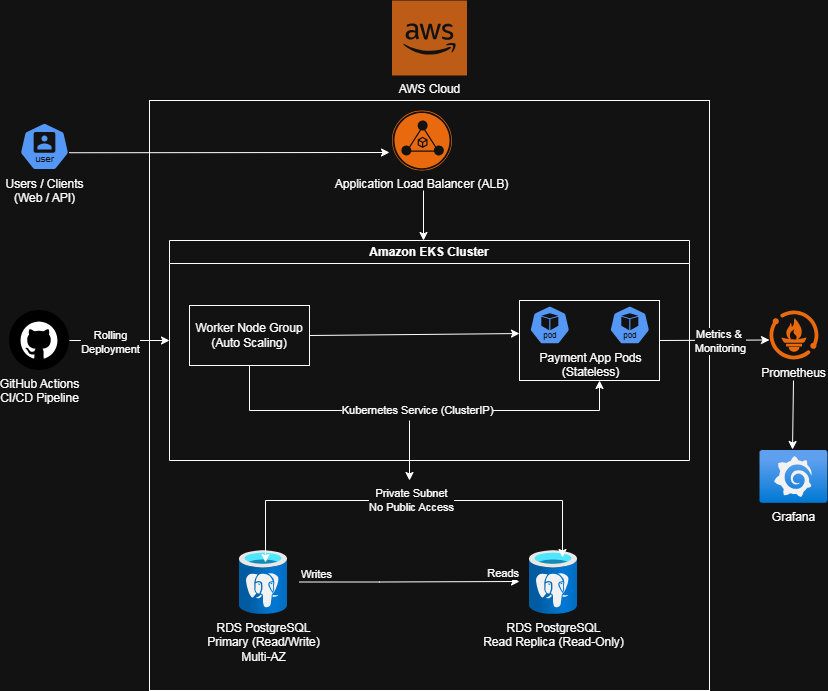

The diagram above was exported from draw.io. Its source (the exported page's mxGraphModel, read from the mxfile embedded in the PNG):
<mxGraphModel dx="872" dy="1583" grid="1" gridSize="10" guides="1" tooltips="1" connect="1" arrows="1" fold="1" page="1" pageScale="1" pageWidth="850" pageHeight="1100" math="0" shadow="0">
  <root>
    <mxCell id="0" />
    <mxCell id="1" parent="0" />
    <mxCell id="6UcuBp9dYlliNZvZJWVo-1" parent="1" style="aspect=fixed;sketch=0;html=1;dashed=0;whitespace=wrap;verticalLabelPosition=bottom;verticalAlign=top;fillColor=#2875E2;strokeColor=#ffffff;points=[[0.005,0.63,0],[0.1,0.2,0],[0.9,0.2,0],[0.5,0,0],[0.995,0.63,0],[0.72,0.99,0],[0.5,1,0],[0.28,0.99,0]];shape=mxgraph.kubernetes.icon2;kubernetesLabel=1;prIcon=user" value="&lt;div&gt;Users / Clients&lt;/div&gt;&lt;div&gt;(Web / API)&lt;/div&gt;&lt;div&gt;&lt;br&gt;&lt;/div&gt;" vertex="1">
      <mxGeometry height="48" width="50" x="30" y="42" as="geometry" />
    </mxCell>
    <mxCell id="6UcuBp9dYlliNZvZJWVo-3" parent="1" style="rounded=0;whiteSpace=wrap;html=1;labelPosition=left;verticalLabelPosition=middle;align=right;verticalAlign=middle;" value="&lt;div style=&quot;line-height: 0%;&quot;&gt;&lt;div&gt;&lt;br&gt;&lt;/div&gt;&lt;div&gt;&lt;/div&gt;&lt;/div&gt;" vertex="1">
      <mxGeometry height="590" width="560" x="160" y="20" as="geometry" />
    </mxCell>
    <mxCell id="6UcuBp9dYlliNZvZJWVo-5" parent="1" style="outlineConnect=0;dashed=0;verticalLabelPosition=bottom;verticalAlign=top;align=center;html=1;shape=mxgraph.aws3.cloud_2;fillColor=#F58534;gradientColor=none;" value="AWS Cloud" vertex="1">
      <mxGeometry height="75" width="75" x="402.5" y="-80" as="geometry" />
    </mxCell>
    <mxCell id="6UcuBp9dYlliNZvZJWVo-6" parent="1" style="points=[];aspect=fixed;align=center;shadow=0;dashed=0;fillColor=#FF6A00;strokeColor=none;shape=mxgraph.alibaba_cloud.alb_application_load_balancer_02;labelPosition=center;verticalLabelPosition=bottom;verticalAlign=top;" value="Application Load Balancer (ALB)&#10;&#10;" vertex="1">
      <mxGeometry height="60" width="60" x="402.5" y="30" as="geometry" />
    </mxCell>
    <mxCell id="6UcuBp9dYlliNZvZJWVo-7" parent="1" style="swimlane;whiteSpace=wrap;html=1;" value="&lt;div&gt;Amazon EKS Cluster&lt;/div&gt;" vertex="1">
      <mxGeometry height="220" width="520" x="180" y="160" as="geometry" />
    </mxCell>
    <mxCell id="6UcuBp9dYlliNZvZJWVo-8" parent="6UcuBp9dYlliNZvZJWVo-7" style="rounded=0;whiteSpace=wrap;html=1;" value="&lt;div&gt;Worker Node Group&lt;/div&gt;&lt;div&gt;(Auto Scaling)&lt;/div&gt;" vertex="1">
      <mxGeometry height="60" width="120" x="20" y="65" as="geometry" />
    </mxCell>
    <mxCell id="6UcuBp9dYlliNZvZJWVo-9" parent="6UcuBp9dYlliNZvZJWVo-7" style="rounded=0;whiteSpace=wrap;html=1;labelPosition=center;verticalLabelPosition=middle;align=center;verticalAlign=middle;" value="&lt;div&gt;&lt;br&gt;&lt;/div&gt;" vertex="1">
      <mxGeometry height="80" width="140" x="350" y="60" as="geometry" />
    </mxCell>
    <mxCell id="6UcuBp9dYlliNZvZJWVo-11" parent="6UcuBp9dYlliNZvZJWVo-7" style="aspect=fixed;sketch=0;html=1;dashed=0;whitespace=wrap;verticalLabelPosition=bottom;verticalAlign=top;fillColor=#2875E2;strokeColor=#ffffff;points=[[0.005,0.63,0],[0.1,0.2,0],[0.9,0.2,0],[0.5,0,0],[0.995,0.63,0],[0.72,0.99,0],[0.5,1,0],[0.28,0.99,0]];shape=mxgraph.kubernetes.icon2;kubernetesLabel=1;prIcon=pod" value="" vertex="1">
      <mxGeometry height="39" width="40.63" x="440" y="65" as="geometry" />
    </mxCell>
    <mxCell id="6UcuBp9dYlliNZvZJWVo-10" parent="6UcuBp9dYlliNZvZJWVo-7" style="aspect=fixed;sketch=0;html=1;dashed=0;whitespace=wrap;verticalLabelPosition=bottom;verticalAlign=top;fillColor=#2875E2;strokeColor=#ffffff;points=[[0.005,0.63,0],[0.1,0.2,0],[0.9,0.2,0],[0.5,0,0],[0.995,0.63,0],[0.72,0.99,0],[0.5,1,0],[0.28,0.99,0]];shape=mxgraph.kubernetes.icon2;kubernetesLabel=1;prIcon=pod;labelPosition=right;align=center;" value="&lt;div&gt;Payment App Pods&lt;/div&gt;&lt;div&gt;(Stateless)&lt;/div&gt;&lt;div&gt;&lt;br&gt;&lt;/div&gt;" vertex="1">
      <mxGeometry height="39" width="40.63" x="360" y="65" as="geometry" />
    </mxCell>
    <mxCell id="cSdyaM2yhWsmOimk-bdE-1" edge="1" parent="6UcuBp9dYlliNZvZJWVo-7" source="6UcuBp9dYlliNZvZJWVo-8" style="edgeStyle=orthogonalEdgeStyle;rounded=0;orthogonalLoop=1;jettySize=auto;html=1;exitX=0.5;exitY=1;exitDx=0;exitDy=0;entryX=1.723;entryY=1.923;entryDx=0;entryDy=0;entryPerimeter=0;" target="6UcuBp9dYlliNZvZJWVo-10" value="&lt;div&gt;Kubernetes Service (ClusterIP)&lt;/div&gt;">
      <mxGeometry relative="1" as="geometry">
        <Array as="points">
          <mxPoint x="80" y="170" />
          <mxPoint x="430" y="170" />
        </Array>
      </mxGeometry>
    </mxCell>
    <mxCell id="cSdyaM2yhWsmOimk-bdE-7" edge="1" parent="6UcuBp9dYlliNZvZJWVo-7" style="endArrow=classic;html=1;rounded=0;" value="">
      <mxGeometry height="50" relative="1" width="50" as="geometry">
        <mxPoint x="240" y="180" as="sourcePoint" />
        <mxPoint x="240" y="240" as="targetPoint" />
      </mxGeometry>
    </mxCell>
    <mxCell id="cSdyaM2yhWsmOimk-bdE-25" edge="1" parent="6UcuBp9dYlliNZvZJWVo-7" source="6UcuBp9dYlliNZvZJWVo-8" style="endArrow=classic;html=1;rounded=0;exitX=1;exitY=0.5;exitDx=0;exitDy=0;entryX=0;entryY=0.413;entryDx=0;entryDy=0;entryPerimeter=0;" target="6UcuBp9dYlliNZvZJWVo-9" value="">
      <mxGeometry height="50" relative="1" width="50" as="geometry">
        <mxPoint x="220" y="130" as="sourcePoint" />
        <mxPoint x="270" y="80" as="targetPoint" />
      </mxGeometry>
    </mxCell>
    <mxCell id="cSdyaM2yhWsmOimk-bdE-3" parent="1" style="image;aspect=fixed;html=1;points=[];align=center;fontSize=12;image=img/lib/azure2/databases/Azure_Database_PostgreSQL_Server.svg;" value="RDS PostgreSQL&#10;Primary (Read/Write)&#10;Multi-AZ" vertex="1">
      <mxGeometry height="64" width="48" x="250" y="470" as="geometry" />
    </mxCell>
    <mxCell id="cSdyaM2yhWsmOimk-bdE-4" parent="1" style="image;aspect=fixed;html=1;points=[];align=center;fontSize=12;image=img/lib/azure2/databases/Azure_Database_PostgreSQL_Server.svg;" value="RDS PostgreSQL&#10;Read Replica (Read-Only)" vertex="1">
      <mxGeometry height="64" width="48" x="540" y="470" as="geometry" />
    </mxCell>
    <mxCell id="cSdyaM2yhWsmOimk-bdE-6" edge="1" parent="1" style="endArrow=classic;startArrow=classic;html=1;rounded=0;entryX=0.604;entryY=-0.047;entryDx=0;entryDy=0;entryPerimeter=0;exitX=0.458;exitY=0.031;exitDx=0;exitDy=0;exitPerimeter=0;" value="Private Subnet&#10;No Public Access">
      <mxGeometry height="50" relative="1" width="50" as="geometry">
        <Array as="points">
          <mxPoint x="276.02" y="420" />
          <mxPoint x="573.02" y="420" />
        </Array>
        <mxPoint x="276.0039999999999" y="481.9839999999999" as="sourcePoint" />
        <mxPoint x="573.012" y="476.9920000000002" as="targetPoint" />
      </mxGeometry>
    </mxCell>
    <mxCell id="cSdyaM2yhWsmOimk-bdE-9" edge="1" parent="1" style="endArrow=classic;html=1;rounded=0;" value="">
      <mxGeometry relative="1" as="geometry">
        <Array as="points">
          <mxPoint x="390" y="501.5" />
        </Array>
        <mxPoint x="310" y="501.5" as="sourcePoint" />
        <mxPoint x="530" y="501" as="targetPoint" />
      </mxGeometry>
    </mxCell>
    <mxCell id="cSdyaM2yhWsmOimk-bdE-11" connectable="0" parent="cSdyaM2yhWsmOimk-bdE-9" style="edgeLabel;resizable=0;html=1;;align=left;verticalAlign=bottom;" value="Writes" vertex="1">
      <mxGeometry relative="1" x="-1" as="geometry" />
    </mxCell>
    <mxCell id="cSdyaM2yhWsmOimk-bdE-12" connectable="0" parent="cSdyaM2yhWsmOimk-bdE-9" style="edgeLabel;resizable=0;html=1;;align=right;verticalAlign=bottom;" value="Reads" vertex="1">
      <mxGeometry relative="1" x="1" as="geometry" />
    </mxCell>
    <mxCell id="cSdyaM2yhWsmOimk-bdE-16" parent="1" style="shape=image;html=1;verticalAlign=top;verticalLabelPosition=bottom;labelBackgroundColor=#ffffff;imageAspect=0;aspect=fixed;image=https://icons.diagrams.net/icon-cache1/Miu_Black_Social-2261/github-1223.svg" value="GitHub Actions&#10;CI/CD Pipeline" vertex="1">
      <mxGeometry height="60" width="60" x="20" y="230" as="geometry" />
    </mxCell>
    <mxCell id="cSdyaM2yhWsmOimk-bdE-18" edge="1" parent="1" style="endArrow=classic;html=1;rounded=0;" value="">
      <mxGeometry relative="1" as="geometry">
        <mxPoint x="80" y="260" as="sourcePoint" />
        <mxPoint x="180" y="260" as="targetPoint" />
      </mxGeometry>
    </mxCell>
    <mxCell id="cSdyaM2yhWsmOimk-bdE-19" connectable="0" parent="cSdyaM2yhWsmOimk-bdE-18" style="edgeLabel;resizable=0;html=1;;align=center;verticalAlign=middle;" value="Label" vertex="1">
      <mxGeometry relative="1" as="geometry" />
    </mxCell>
    <mxCell id="cSdyaM2yhWsmOimk-bdE-20" connectable="0" parent="cSdyaM2yhWsmOimk-bdE-18" style="edgeLabel;html=1;align=center;verticalAlign=middle;resizable=0;points=[];" value="Rolling&lt;div&gt;Deployment&lt;/div&gt;" vertex="1">
      <mxGeometry relative="1" x="0.02" y="-1" as="geometry">
        <mxPoint x="-11" as="offset" />
      </mxGeometry>
    </mxCell>
    <mxCell id="cSdyaM2yhWsmOimk-bdE-21" parent="1" style="points=[];aspect=fixed;html=1;align=center;shadow=0;dashed=0;fillColor=#FF6A00;strokeColor=none;shape=mxgraph.alibaba_cloud.prometheus;labelPosition=center;verticalLabelPosition=bottom;verticalAlign=top;" value="Prometheus" vertex="1">
      <mxGeometry height="48.9" width="48.9" x="780" y="230" as="geometry" />
    </mxCell>
    <mxCell id="cSdyaM2yhWsmOimk-bdE-22" parent="1" style="image;aspect=fixed;html=1;points=[];align=center;fontSize=12;image=img/lib/azure2/other/Grafana.svg;" value="Grafana" vertex="1">
      <mxGeometry height="52.800000000000004" width="68" x="770.45" y="370" as="geometry" />
    </mxCell>
    <mxCell id="cSdyaM2yhWsmOimk-bdE-24" edge="1" parent="1" style="endArrow=classic;html=1;rounded=0;entryX=0.479;entryY=-0.019;entryDx=0;entryDy=0;entryPerimeter=0;" target="cSdyaM2yhWsmOimk-bdE-22" value="">
      <mxGeometry height="50" relative="1" width="50" as="geometry">
        <mxPoint x="804" y="300" as="sourcePoint" />
        <mxPoint x="803" y="360" as="targetPoint" />
      </mxGeometry>
    </mxCell>
    <mxCell id="cSdyaM2yhWsmOimk-bdE-26" edge="1" parent="1" source="6UcuBp9dYlliNZvZJWVo-9" style="endArrow=classic;html=1;rounded=0;exitX=1;exitY=0.5;exitDx=0;exitDy=0;" value="">
      <mxGeometry relative="1" as="geometry">
        <mxPoint x="680" y="259.5" as="sourcePoint" />
        <mxPoint x="780" y="259.5" as="targetPoint" />
      </mxGeometry>
    </mxCell>
    <mxCell id="cSdyaM2yhWsmOimk-bdE-27" connectable="0" parent="cSdyaM2yhWsmOimk-bdE-26" style="edgeLabel;resizable=0;html=1;;align=center;verticalAlign=middle;" value="Label" vertex="1">
      <mxGeometry relative="1" as="geometry" />
    </mxCell>
    <mxCell id="cSdyaM2yhWsmOimk-bdE-29" connectable="0" parent="cSdyaM2yhWsmOimk-bdE-26" style="edgeLabel;html=1;align=center;verticalAlign=middle;resizable=0;points=[];" value="&lt;div&gt;Metrics &amp;amp;&amp;nbsp;&lt;/div&gt;&lt;div&gt;Monitoring&lt;/div&gt;" vertex="1">
      <mxGeometry relative="1" x="0.0908" y="-1" as="geometry">
        <mxPoint as="offset" />
      </mxGeometry>
    </mxCell>
    <mxCell id="cSdyaM2yhWsmOimk-bdE-31" edge="1" parent="1" style="endArrow=classic;html=1;rounded=0;" value="">
      <mxGeometry height="50" relative="1" width="50" as="geometry">
        <mxPoint x="434" y="110" as="sourcePoint" />
        <mxPoint x="434" y="160" as="targetPoint" />
      </mxGeometry>
    </mxCell>
    <mxCell id="cSdyaM2yhWsmOimk-bdE-34" edge="1" parent="1" source="6UcuBp9dYlliNZvZJWVo-1" style="endArrow=classic;html=1;rounded=0;exitX=0.995;exitY=0.63;exitDx=0;exitDy=0;exitPerimeter=0;" value="">
      <mxGeometry height="50" relative="1" width="50" as="geometry">
        <mxPoint x="200" y="100" as="sourcePoint" />
        <mxPoint x="400" y="72" as="targetPoint" />
      </mxGeometry>
    </mxCell>
  </root>
</mxGraphModel>